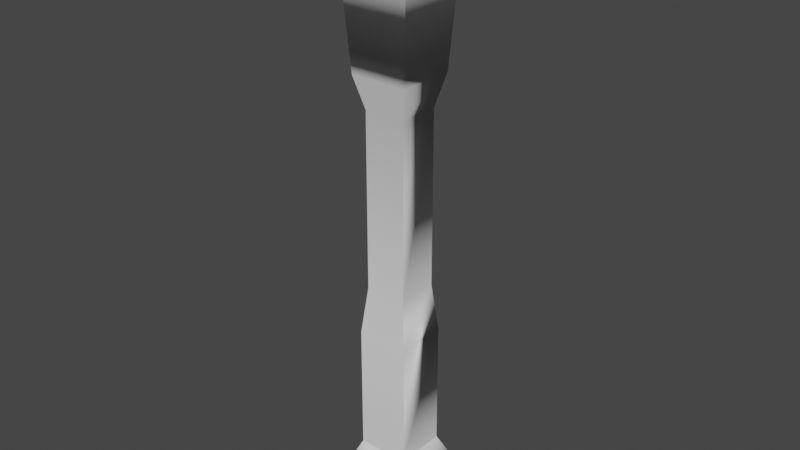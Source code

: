 # Source: Light_Post.blend  (saved by Blender 3.0.42; exported with 4.5.12 LTS)
import bpy
from mathutils import Matrix  # noqa: F401  (used for matrix-valued properties, if any)

bpy.ops.wm.read_factory_settings(use_empty=True)
scene = bpy.context.scene
scene.name = 'Scene'

# ---- collections
col_collection = bpy.data.collections.new('Collection'); scene.collection.children.link(col_collection)

# ---- world
world_world = bpy.data.worlds.new('World'); scene.world = world_world
world_world.use_nodes = True; world_world.node_tree.nodes.clear()
_N = world_world.node_tree.nodes; _L = world_world.node_tree.links
n0 = _N.new('ShaderNodeOutputWorld'); n0.name = 'World Output'; n0.location = (300, 300)
n1 = _N.new('ShaderNodeBackground'); n1.name = 'Background'; n1.location = (10, 300)
n1.inputs[0].default_value = (0.05088, 0.05088, 0.05088, 1.0)
_L.new(n1.outputs[0], n0.inputs[0])
n0.is_active_output = True
world_world.color = (0.05088, 0.05088, 0.05088)
world_world.use_sun_shadow = False
world_world.sun_shadow_jitter_overblur = 0.0

# ---- meshes
me_lightpost_01 = bpy.data.meshes.new('Lightpost_01')
me_lightpost_01.from_pydata([(0.0, 0.0, -0.5), (0.0, 0.2, -0.5), (0.5, 0.2, -0.5), (0.5, 0.0, -0.5), (0.0, 0.2, 0.0), (0.0, 0.0, 0.0), (0.5, 0.2, 0.0), (0.5, 0.0, 0.0), (0.4125, 0.4, -0.0875), (0.0875, 0.4, -0.0875), (0.4125, 0.4, -0.4125), (0.0875, 0.4, -0.4125), (0.0875, 1.2, -0.0875), (0.0875, 1.2, -0.4125), (0.4125, 1.2, -0.0875), (0.4125, 1.2, -0.4125), (0.38, 1.5, -0.38), (0.38, 1.5, -0.12), (0.12, 1.5, -0.38), (0.12, 1.5, -0.12), (0.12, 2.6, -0.12), (0.12, 2.6, -0.38), (0.38, 2.6, -0.12), (0.38, 2.6, -0.38), (0.4294, 2.8, -0.4294), (0.4294, 2.8, -0.0706), (0.0706, 2.8, -0.4294), (0.0706, 2.8, -0.0706), (0.438, 2.931, -0.438), (0.438, 2.931, -0.06198), (0.06198, 2.931, -0.438), (0.06198, 2.931, -0.06198), (0.03113, 3.4, -0.03113), (0.4689, 3.4, -0.03113), (0.03113, 3.4, -0.4689), (0.4689, 3.4, -0.4689), (0.5, 3.4, -0.5), (-2.888e-14, 3.4, -0.5), (-2.888e-14, 3.4, 5.775e-14), (0.5, 3.4, 5.775e-14), (0.5, 3.5, -0.5), (0.5, 3.5, 5.775e-14), (-2.888e-14, 3.5, -0.5), (-2.888e-14, 3.5, 5.775e-14), (0.1625, 3.8, -0.1625), (0.1625, 3.8, -0.3375), (0.3375, 3.8, -0.1625), (0.3375, 3.8, -0.3375)], [], [(0, 1, 2, 3), (4, 1, 0, 5), (6, 2, 1, 4), (7, 3, 2, 6), (5, 0, 3, 7), (5, 7, 6, 4), (6, 8, 9, 4), (6, 2, 10, 8), (1, 11, 10, 2), (9, 11, 1, 4), (11, 9, 12, 13), (9, 8, 14, 12), (8, 10, 15, 14), (10, 11, 13, 15), (14, 15, 13, 12), (14, 15, 16, 17), (13, 18, 16, 15), (19, 18, 13, 12), (18, 19, 20, 21), (19, 17, 22, 20), (14, 17, 19, 12), (17, 16, 23, 22), (16, 18, 21, 23), (22, 23, 21, 20), (22, 23, 24, 25), (21, 26, 24, 23), (27, 26, 21, 20), (25, 24, 26, 27), (24, 28, 29, 25), (26, 30, 28, 24), (27, 31, 30, 26), (25, 29, 31, 27), (32, 31, 29, 33), (34, 30, 31, 32), (35, 28, 30, 34), (33, 29, 28, 35), (29, 31, 30, 28), (35, 36, 33), (34, 36, 35), (34, 37, 36), (37, 34, 38), (32, 38, 34), (38, 32, 39), (39, 32, 33), (39, 33, 36), (39, 36, 40, 41), (36, 37, 42, 40), (37, 38, 43, 42), (38, 39, 41, 43), (42, 43, 41, 40), (44, 45, 42, 43), (45, 44, 46, 47), (41, 46, 44, 43), (41, 40, 47, 46), (42, 45, 47, 40), (22, 25, 27, 20)])
me_lightpost_01.polygons.foreach_set('use_smooth', [True] * 56)
me_lightpost_01.polygons.foreach_set('material_index', [0, 0, 0, 0, 0, 0, 0, 0, 0, 0, 0, 0, 0, 0, 0, 0, 0, 0, 0, 0, 0, 0, 0, 0, 0, 0, 0, 0, 0, 0, 0, 0, 1, 1, 1, 1, 0, 0, 0, 0, 0, 0, 0, 0, 0, 0, 0, 0, 0, 2, 0, 0, 0, 0, 0, 0])
_k = set([(0, 1), (0, 3), (0, 5), (1, 11), (2, 3), (2, 10), (3, 7), (4, 5), (4, 9), (5, 7), (6, 7), (6, 8), (8, 9), (8, 10), (8, 14), (9, 11), (9, 12), (10, 11), (10, 15), (11, 13), (12, 19), (13, 18), (14, 17), (15, 16), (16, 23), (17, 22), (18, 21), (19, 20), (20, 27), (21, 26), (22, 25), (23, 24), (24, 28), (25, 29), (26, 30), (27, 31), (28, 35), (29, 33), (30, 34), (31, 32), (32, 33), (32, 34), (33, 35), (34, 35), (36, 37), (36, 39), (36, 40), (37, 38), (37, 42), (38, 39), (38, 43), (39, 41), (40, 47), (41, 46), (42, 45), (43, 44), (44, 45), (44, 46), (45, 47), (46, 47)])
me_lightpost_01.attributes.new('sharp_edge', 'BOOLEAN', 'EDGE').data.foreach_set('value', [ (min(e.vertices), max(e.vertices)) in _k for e in me_lightpost_01.edges])
_uv = me_lightpost_01.uv_layers.new(name='UVMap')
_uv.uv.foreach_set('vector', [0.8816, 0.9151, 0.8816, 0.915, 0.8817, 0.915, 0.8817, 0.9151, 0.8816, 0.915, 0.8817, 0.915, 0.8817, 0.9151, 0.8816, 0.9151, 0.8814, 0.9151, 0.8814, 0.9149, 0.8816, 0.9149, 0.8816, 0.9151, 0.8816, 0.9151, 0.8814, 0.9151, 0.8814, 0.915, 0.8816, 0.915, 0.8816, 0.9151, 0.8816, 0.9149, 0.8817, 0.9149, 0.8817, 0.9151, 0.8816, 0.9151, 0.8814, 0.9151, 0.8814, 0.915, 0.8816, 0.915, 0.8814, 0.915, 0.8814, 0.915, 0.8815, 0.915, 0.8816, 0.915, 0.8816, 0.9151, 0.8814, 0.9151, 0.8814, 0.915, 0.8815, 0.915, 0.8816, 0.9151, 0.8816, 0.915, 0.8817, 0.915, 0.8817, 0.9151, 0.8816, 0.915, 0.8817, 0.915, 0.8817, 0.915, 0.8816, 0.915, 0.8817, 0.915, 0.8816, 0.915, 0.8816, 0.9147, 0.8817, 0.9147, 0.8815, 0.915, 0.8814, 0.915, 0.8814, 0.9147, 0.8815, 0.9147, 0.8815, 0.915, 0.8814, 0.915, 0.8814, 0.9147, 0.8815, 0.9147, 0.8817, 0.915, 0.8816, 0.915, 0.8816, 0.9147, 0.8817, 0.9147, 0.8814, 0.9151, 0.8814, 0.915, 0.8815, 0.915, 0.8815, 0.9151, 0.8815, 0.9147, 0.8814, 0.9147, 0.8814, 0.9146, 0.8815, 0.9146, 0.8816, 0.9147, 0.8816, 0.9146, 0.8817, 0.9146, 0.8817, 0.9147, 0.8816, 0.9146, 0.8817, 0.9146, 0.8817, 0.9147, 0.8816, 0.9147, 0.8817, 0.9146, 0.8816, 0.9146, 0.8816, 0.9143, 0.8817, 0.9143, 0.8815, 0.9146, 0.8814, 0.9146, 0.8814, 0.9143, 0.8815, 0.9143, 0.8814, 0.9147, 0.8814, 0.9146, 0.8815, 0.9146, 0.8815, 0.9147, 0.8815, 0.9146, 0.8814, 0.9146, 0.8814, 0.9143, 0.8815, 0.9143, 0.8817, 0.9146, 0.8816, 0.9146, 0.8816, 0.9143, 0.8817, 0.9143, 0.8814, 0.915, 0.8814, 0.915, 0.8815, 0.915, 0.8815, 0.915, 0.8815, 0.9143, 0.8814, 0.9143, 0.8814, 0.9142, 0.8815, 0.9142, 0.8816, 0.9143, 0.8816, 0.9142, 0.8817, 0.9142, 0.8817, 0.9143, 0.8816, 0.9143, 0.8817, 0.9143, 0.8817, 0.9143, 0.8816, 0.9143, 0.8814, 0.9151, 0.8814, 0.915, 0.8815, 0.915, 0.8815, 0.9151, 0.8814, 0.9142, 0.8814, 0.9142, 0.8815, 0.9142, 0.8815, 0.9142, 0.8816, 0.9142, 0.8816, 0.9142, 0.8817, 0.9142, 0.8817, 0.9142, 0.8816, 0.9142, 0.8816, 0.9142, 0.8817, 0.9142, 0.8817, 0.9142, 0.8814, 0.9142, 0.8814, 0.9142, 0.8815, 0.9142, 0.8815, 0.9142, 0.8735, 0.1269, 0.8759, 0.09014, 0.9054, 0.09014, 0.9078, 0.1269, 0.8344, 0.1269, 0.8368, 0.09014, 0.8662, 0.09014, 0.8687, 0.1269, 0.8344, 0.1295, 0.8368, 0.09271, 0.8662, 0.09271, 0.8687, 0.1295, 0.8735, 0.1295, 0.8759, 0.09271, 0.9054, 0.09271, 0.9078, 0.1295, 0.8817, 0.9151, 0.8816, 0.9151, 0.8816, 0.9149, 0.8817, 0.9149, 0.8817, 0.9149, 0.8817, 0.9149, 0.8817, 0.9151, 0.8816, 0.9149, 0.8817, 0.9149, 0.8817, 0.9149, 0.8816, 0.9149, 0.8816, 0.9149, 0.8817, 0.9149, 0.8816, 0.9149, 0.8816, 0.9149, 0.8816, 0.9151, 0.8816, 0.9151, 0.8816, 0.9151, 0.8816, 0.9149, 0.8816, 0.9151, 0.8816, 0.9151, 0.8817, 0.9151, 0.8817, 0.9151, 0.8816, 0.9151, 0.8817, 0.9151, 0.8817, 0.9151, 0.8817, 0.9151, 0.8817, 0.9149, 0.8816, 0.914, 0.8814, 0.914, 0.8814, 0.914, 0.8816, 0.914, 0.8817, 0.914, 0.8816, 0.914, 0.8816, 0.914, 0.8817, 0.914, 0.8817, 0.914, 0.8816, 0.914, 0.8816, 0.914, 0.8817, 0.914, 0.8816, 0.914, 0.8814, 0.914, 0.8814, 0.914, 0.8816, 0.914, 0.8816, 0.9017, 0.8816, 0.9151, 0.8682, 0.9151, 0.8682, 0.9017, 0.8816, 0.914, 0.8817, 0.914, 0.8817, 0.9141, 0.8816, 0.9141, 0.8815, 0.915, 0.8815, 0.915, 0.8815, 0.915, 0.8815, 0.915, 0.8814, 0.9141, 0.8815, 0.914, 0.8815, 0.914, 0.8816, 0.9141, 0.8816, 0.9142, 0.8814, 0.9142, 0.8815, 0.9141, 0.8815, 0.9141, 0.8816, 0.9142, 0.8816, 0.9141, 0.8817, 0.9141, 0.8817, 0.9142, 0.8814, 0.9143, 0.8814, 0.9143, 0.8815, 0.9143, 0.8815, 0.9143])
me_lightpost_01.materials.append(None)
me_lightpost_01.materials.append(None)
me_lightpost_01.materials.append(None)
me_lightpost_01.use_remesh_fix_poles = True
me_lightpost_01.use_remesh_preserve_attributes = False
me_lightpost_01.update()
me_lightpost_01.normals_split_custom_set([tuple(v) for v in zip(*[iter([0.0, 0.0, -1.0, 0.0, 0.0, -1.0, 0.0, 0.0, -1.0, 0.0, 0.0, -1.0, -1.0, 0.0, 0.0, -1.0, 0.0, 0.0, -1.0, 0.0, 0.0, -1.0, 0.0, 0.0, 0.0, 1.0, 0.0, 0.0, 1.0, 0.0, 0.0, 1.0, 0.0, 0.0, 1.0, 0.0, 1.0, 0.0, 0.0, 1.0, 0.0, 0.0, 1.0, 0.0, 0.0, 1.0, 0.0, 0.0, 0.0, -1.0, 0.0, 0.0, -1.0, 0.0, 0.0, -1.0, 0.0, 0.0, -1.0, 0.0, 0.0, 0.0, 1.0, 0.0, 0.0, 1.0, 0.0, 0.0, 1.0, 0.0, 0.0, 1.0, 0.0, 0.4008, 0.9162, 0.0, 0.4008, 0.9162, 0.0, 0.4008, 0.9162, 0.0, 0.4008, 0.9162, 0.9162, 0.4008, 0.0, 0.9162, 0.4008, 0.0, 0.9162, 0.4008, 0.0, 0.9162, 0.4008, 0.0, 0.0, 0.4008, -0.9162, 0.0, 0.4008, -0.9162, 0.0, 0.4008, -0.9162, 0.0, 0.4008, -0.9162, -0.9162, 0.4008, 0.0, -0.9162, 0.4008, 0.0, -0.9162, 0.4008, 0.0, -0.9162, 0.4008, 0.0, -1.0, 0.0, 0.0, -1.0, 0.0, 0.0, -1.0, 0.0, 0.0, -1.0, 0.0, 0.0, 0.0, 0.0, 1.0, 0.0, 0.0, 1.0, 0.0, 0.0, 1.0, 0.0, 0.0, 1.0, 1.0, 0.0, 0.0, 1.0, 0.0, 0.0, 1.0, 0.0, 0.0, 1.0, 0.0, 0.0, 0.0, 0.0, -1.0, 0.0, 0.0, -1.0, 0.0, 0.0, -1.0, 0.0, 0.0, -1.0, 0.0, 1.0, 0.0, 0.0, 1.0, 0.0, 0.0, 1.0, 0.0, 0.0, 1.0, 0.0, 0.9942, 0.1077, 0.0, 0.9942, 0.1077, 0.0, 0.9985, 0.05398, 1.162e-06, 0.9985, 0.05398, -8.487e-08, 0.0, 0.1077, -0.9942, 1.313e-07, 0.05398, -0.9985, 8.699e-08, 0.05398, -0.9985, 0.0, 0.1077, -0.9942, -0.9985, 0.05398, 1.072e-06, -0.9985, 0.05398, 8.487e-08, -0.9942, 0.1077, 0.0, -0.9942, 0.1077, 0.0, -0.9985, 0.05398, 8.487e-08, -0.9985, 0.05398, 1.072e-06, -1.0, 0.0, 0.0, -1.0, 0.0, 0.0, -8.699e-08, 0.05398, 0.9985, -1.313e-07, 0.05398, 0.9985, 0.0, 0.0, 1.0, 0.0, 0.0, 1.0, 0.0, 0.1077, 0.9942, -1.313e-07, 0.05398, 0.9985, -8.699e-08, 0.05398, 0.9985, 0.0, 0.1077, 0.9942, 0.9985, 0.05398, -8.487e-08, 0.9985, 0.05398, 1.162e-06, 1.0, 0.0, 0.0, 1.0, 0.0, 0.0, 8.699e-08, 0.05398, -0.9985, 1.313e-07, 0.05398, -0.9985, 0.0, 0.0, -1.0, 0.0, 0.0, -1.0, 0.0, 1.0, 0.0, 0.0, 1.0, 0.0, 0.0, 1.0, 0.0, 0.0, 1.0, 0.0, 0.9708, -0.2398, 0.0, 0.9708, -0.2398, 0.0, 0.9708, -0.2398, 0.0, 0.9708, -0.2398, 0.0, 0.0, -0.2398, -0.9708, 0.0, -0.2398, -0.9708, 0.0, -0.2398, -0.9708, 0.0, -0.2398, -0.9708, -0.9708, -0.2398, 0.0, -0.9708, -0.2398, 0.0, -0.9708, -0.2398, 0.0, -0.9708, -0.2398, 0.0, 0.0, 1.0, 0.0, 0.0, 1.0, 0.0, 0.0, 1.0, 0.0, 0.0, 1.0, 0.0, 0.9978, -0.06563, 0.0, 0.9978, -0.06563, 0.0, 0.9978, -0.06563, 0.0, 0.9978, -0.06563, 0.0, 0.0, -0.06563, -0.9978, 0.0, -0.06563, -0.9978, 0.0, -0.06563, -0.9978, 0.0, -0.06563, -0.9978, -0.9978, -0.06564, 0.0, -0.9978, -0.06564, 0.0, -0.9978, -0.06564, 0.0, -0.9978, -0.06564, 0.0, 0.0, -0.06564, 0.9978, 0.0, -0.06564, 0.9978, 0.0, -0.06564, 0.9978, 0.0, -0.06564, 0.9978, 0.0, -0.06564, 0.9978, 0.0, -0.06564, 0.9978, 0.0, -0.06564, 0.9978, 0.0, -0.06564, 0.9978, -0.9978, -0.06564, 0.0, -0.9978, -0.06564, 0.0, -0.9978, -0.06564, 0.0, -0.9978, -0.06564, 0.0, 0.0, -0.06564, -0.9978, 0.0, -0.06564, -0.9978, 0.0, -0.06564, -0.9978, 0.0, -0.06564, -0.9978, 0.9978, -0.06564, 0.0, 0.9978, -0.06564, 0.0, 0.9978, -0.06564, 0.0, 0.9978, -0.06564, 0.0, 0.0, -1.0, 0.0, 0.0, -1.0, 0.0, 0.0, -1.0, 0.0, 0.0, -1.0, 0.0, 0.0, -1.0, -4.374e-06, 0.0, -1.0, -4.005e-06, 0.0, -1.0, 8.748e-06, 0.0, -1.0, -1.23e-07, 0.0, -1.0, -4.005e-06, 0.0, -1.0, -4.374e-06, 0.0, -1.0, -1.23e-07, 0.0, -1.0, 0.0, 0.0, -1.0, -4.005e-06, 0.0, -1.0, 0.0, 0.0, -1.0, -1.23e-07, 0.0, -1.0, 0.0, 0.0, -1.0, 2.461e-07, 0.0, -1.0, 0.0, 0.0, -1.0, -1.23e-07, 0.0, -1.0, 0.0, 0.0, -1.0, 2.461e-07, 0.0, -1.0, 8.009e-06, 0.0, -1.0, 8.009e-06, 0.0, -1.0, 2.461e-07, 0.0, -1.0, 8.748e-06, 0.0, -1.0, 8.009e-06, 0.0, -1.0, 8.748e-06, 0.0, -1.0, -4.005e-06, 1.0, 0.0, 0.0, 1.0, 0.0, 0.0, 1.0, 0.0, 0.0, 1.0, 0.0, 0.0, 0.0, 0.0, -1.0, 0.0, 0.0, -1.0, 0.0, 0.0, -1.0, 0.0, 0.0, -1.0, -1.0, 0.0, 0.0, -1.0, 0.0, 0.0, -1.0, 0.0, 0.0, -1.0, 0.0, 0.0, 0.0, 0.0, 1.0, 0.0, 0.0, 1.0, 0.0, 0.0, 1.0, 0.0, 0.0, 1.0, 0.0, 1.0, 0.0, 0.0, 1.0, 0.0, 0.0, 1.0, 0.0, 0.0, 1.0, 0.0, -0.8793, 0.4763, 0.0, -0.8793, 0.4763, 0.0, -0.8793, 0.4763, 0.0, -0.8793, 0.4763, 0.0, 0.0, 1.0, 0.0, 0.0, 1.0, 0.0, 0.0, 1.0, 0.0, 0.0, 1.0, 0.0, 0.0, 0.4763, 0.8793, 0.0, 0.4763, 0.8793, 0.0, 0.4763, 0.8793, 0.0, 0.4763, 0.8793, 0.8793, 0.4763, 0.0, 0.8793, 0.4763, 0.0, 0.8793, 0.4763, 0.0, 0.8793, 0.4763, 0.0, 0.0, 0.4763, -0.8793, 0.0, 0.4763, -0.8793, 0.0, 0.4763, -0.8793, 0.0, 0.4763, -0.8793, 0.0, -0.2398, 0.9708, 0.0, -0.2398, 0.9708, 0.0, -0.2398, 0.9708, 0.0, -0.2398, 0.9708])] * 3)])

# ---- objects
ob_lightpost_01 = bpy.data.objects.new('Lightpost_01', me_lightpost_01)

# ---- transforms, parenting, visibility, modifiers, constraints
ob_lightpost_01.location = (0.0, 0.0, 0.0)
ob_lightpost_01.rotation_euler = (1.571, -0.0, 0.0)

# ---- collection membership
col_collection.objects.link(ob_lightpost_01)

# ---- scene / render settings (as saved in the file)
scene.frame_start = 1; scene.frame_end = 250; scene.frame_set(1)
scene.render.engine = 'BLENDER_EEVEE_NEXT'
scene.cycles.sampling_pattern = 'TABULATED_SOBOL'
scene.cycles.use_light_tree = False
scene.view_settings.view_transform = 'Filmic'
bpy.context.view_layer.update()

# ---- added for rendering (the .blend has no active camera and no usable light): camera, sun
cam_auto = bpy.data.cameras.new('AutoCamera')
cam_auto.lens = 50.0
cam_auto.sensor_width = 36.0
cam_auto.clip_end = 1000.0
ob_auto_camera = bpy.data.objects.new('AutoCamera', cam_auto)
scene.collection.objects.link(ob_auto_camera)
ob_auto_camera.location = (3.82621, -4.04145, 4.76096)
ob_auto_camera.rotation_euler = (1.09748, -7.21219e-08, 0.694738)
scene.camera = ob_auto_camera
light_auto_sun = bpy.data.lights.new('AutoSun', 'SUN')
light_auto_sun.energy = 3.0
light_auto_sun.angle = 0.0523599
ob_auto_sun = bpy.data.objects.new('AutoSun', light_auto_sun)
scene.collection.objects.link(ob_auto_sun)
ob_auto_sun.rotation_euler = (0.872665, 0.174533, 0.523599)
bpy.context.view_layer.update()
